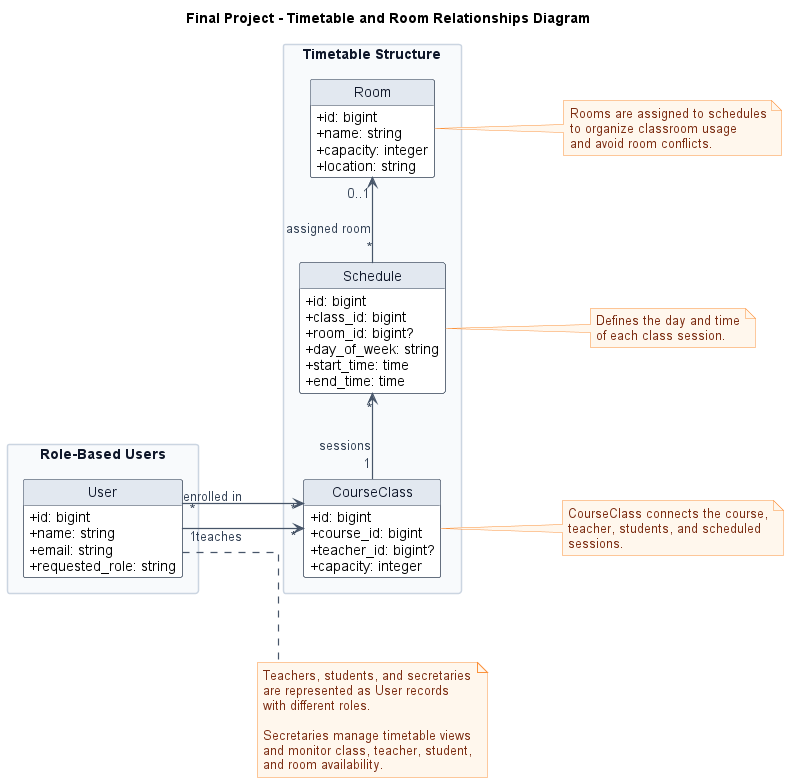

The diagram above was rendered by PlantUML. Its source (embedded in the PNG):
@startuml
title Final Project - Timetable and Room Relationships Diagram

left to right direction
hide circle
hide methods

skinparam classAttributeIconSize 0
skinparam shadowing false
skinparam linetype ortho
skinparam backgroundColor white
skinparam defaultFontName Arial
skinparam nodesep 85
skinparam ranksep 75

skinparam packageStyle rectangle
skinparam package {
  BorderColor #CBD5E1
  BackgroundColor #F8FAFC
  FontColor #0F172A
}

skinparam class {
  BorderColor #334155
  BackgroundColor white
  FontColor #0F172A
  HeaderBackgroundColor #E2E8F0
}

skinparam arrow {
  Color #475569
  Thickness 1.2
  FontColor #334155
}

skinparam note {
  BackgroundColor #FFF7ED
  BorderColor #FB923C
  FontColor #7C2D12
}

package "Timetable Structure" {
  class CourseClass {
    +id: bigint
    +course_id: bigint
    +teacher_id: bigint?
    +capacity: integer
  }

  class Schedule {
    +id: bigint
    +class_id: bigint
    +room_id: bigint?
    +day_of_week: string
    +start_time: time
    +end_time: time
  }

  class Room {
    +id: bigint
    +name: string
    +capacity: integer
    +location: string
  }
}

package "Role-Based Users" {
  class User {
    +id: bigint
    +name: string
    +email: string
    +requested_role: string
  }
}

CourseClass "1" -right-> "*" Schedule : sessions
Schedule "*" -right-> "0..1" Room : assigned room

User "1" -down-> "*" CourseClass : teaches
User "*" -down-> "*" CourseClass : enrolled in

note "Defines the day and time\nof each class session." as N1

note "Rooms are assigned to schedules\nto organize classroom usage\nand avoid room conflicts." as N2

note "CourseClass connects the course,\nteacher, students, and scheduled\nsessions." as N3

note "Teachers, students, and secretaries\nare represented as User records\nwith different roles.\n\nSecretaries manage timetable views\nand monitor class, teacher, student,\nand room availability." as N4

Schedule .. N1
Room .. N2
CourseClass .. N3
User .. N4

@endumla